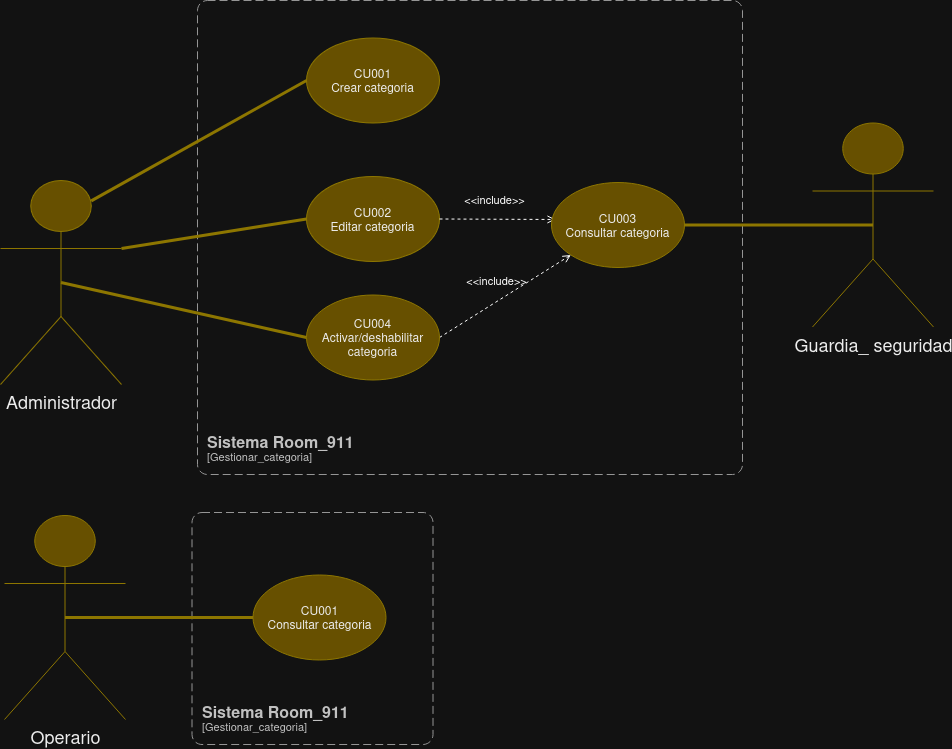

The diagram above was exported from draw.io. Its source (the exported page's mxGraphModel, read from the mxfile embedded in the PNG):
<mxGraphModel dx="1694" dy="1195" grid="0" gridSize="10" guides="1" tooltips="1" connect="1" arrows="1" fold="1" page="0" pageScale="1" pageWidth="827" pageHeight="1169" math="0" shadow="0">
  <root>
    <mxCell id="0" />
    <mxCell id="1" parent="0" />
    <mxCell id="7D8A_RnG27qtXMe_nxiY-1" parent="1" style="shape=umlActor;verticalLabelPosition=bottom;verticalAlign=top;html=1;fillColor=#e3c800;fontColor=#000000;strokeColor=#B09500;" value="&lt;font style=&quot;font-size: 18px;&quot;&gt;Administrador&lt;/font&gt;" vertex="1">
      <mxGeometry height="204" width="121" x="-275" y="-93" as="geometry" />
    </mxCell>
    <mxCell id="7D8A_RnG27qtXMe_nxiY-2" parent="1" style="ellipse;whiteSpace=wrap;html=1;fillColor=#e3c800;fontColor=#000000;strokeColor=#B09500;" value="&lt;div&gt;CU002&lt;/div&gt;&lt;div&gt;Editar categoria&lt;/div&gt;" vertex="1">
      <mxGeometry height="85" width="133" x="31" y="-97" as="geometry" />
    </mxCell>
    <mxCell id="7D8A_RnG27qtXMe_nxiY-4" parent="1" style="ellipse;whiteSpace=wrap;html=1;fillColor=#e3c800;fontColor=#000000;strokeColor=#B09500;" value="&lt;div&gt;CU001&lt;/div&gt;&lt;div&gt;Crear categoria&lt;/div&gt;" vertex="1">
      <mxGeometry height="85" width="133" x="31" y="-235.5" as="geometry" />
    </mxCell>
    <object placeholders="1" c4Name="Sistema Room_911" c4Type="SystemScopeBoundary" c4Application="Gestionar_categoria" label="&lt;font style=&quot;font-size: 16px&quot;&gt;&lt;b&gt;&lt;div style=&quot;text-align: left&quot;&gt;%c4Name%&lt;/div&gt;&lt;/b&gt;&lt;/font&gt;&lt;div style=&quot;text-align: left&quot;&gt;[%c4Application%]&lt;/div&gt;" id="7D8A_RnG27qtXMe_nxiY-5">
      <mxCell parent="1" style="rounded=1;fontSize=11;whiteSpace=wrap;html=1;dashed=1;arcSize=20;fillColor=none;strokeColor=#666666;fontColor=#333333;labelBackgroundColor=none;align=left;verticalAlign=bottom;labelBorderColor=none;spacingTop=0;spacing=10;dashPattern=8 4;metaEdit=1;rotatable=0;perimeter=rectanglePerimeter;noLabel=0;labelPadding=0;allowArrows=0;connectable=0;expand=0;recursiveResize=0;editable=1;pointerEvents=0;absoluteArcSize=1;points=[[0.25,0,0],[0.5,0,0],[0.75,0,0],[1,0.25,0],[1,0.5,0],[1,0.75,0],[0.75,1,0],[0.5,1,0],[0.25,1,0],[0,0.75,0],[0,0.5,0],[0,0.25,0]];" vertex="1">
        <mxGeometry height="474" width="545" x="-78" y="-273" as="geometry" />
      </mxCell>
    </object>
    <mxCell id="7D8A_RnG27qtXMe_nxiY-6" edge="1" parent="1" source="7D8A_RnG27qtXMe_nxiY-1" style="endArrow=none;startArrow=none;endFill=0;startFill=0;endSize=8;html=1;verticalAlign=bottom;labelBackgroundColor=none;strokeWidth=3;rounded=0;exitX=0.75;exitY=0.1;exitDx=0;exitDy=0;exitPerimeter=0;entryX=0;entryY=0.5;entryDx=0;entryDy=0;fillColor=#e3c800;strokeColor=#B09500;" target="7D8A_RnG27qtXMe_nxiY-4" value="">
      <mxGeometry relative="1" width="160" as="geometry">
        <mxPoint x="-958" y="470" as="sourcePoint" />
        <mxPoint x="-659" y="50" as="targetPoint" />
      </mxGeometry>
    </mxCell>
    <mxCell id="7D8A_RnG27qtXMe_nxiY-7" edge="1" parent="1" source="7D8A_RnG27qtXMe_nxiY-1" style="endArrow=none;startArrow=none;endFill=0;startFill=0;endSize=8;html=1;verticalAlign=bottom;labelBackgroundColor=none;strokeWidth=3;rounded=0;exitX=1;exitY=0.3333333333333333;exitDx=0;exitDy=0;exitPerimeter=0;entryX=0;entryY=0.5;entryDx=0;entryDy=0;fillColor=#e3c800;strokeColor=#B09500;" target="7D8A_RnG27qtXMe_nxiY-2" value="">
      <mxGeometry relative="1" width="160" as="geometry">
        <mxPoint x="-446" y="617" as="sourcePoint" />
        <mxPoint x="47" y="367" as="targetPoint" />
      </mxGeometry>
    </mxCell>
    <mxCell id="7D8A_RnG27qtXMe_nxiY-8" parent="1" style="shape=umlActor;verticalLabelPosition=bottom;verticalAlign=top;html=1;fillColor=#e3c800;fontColor=#000000;strokeColor=#B09500;" value="&lt;font style=&quot;font-size: 18px;&quot;&gt;Guardia_ seguridad&lt;/font&gt;" vertex="1">
      <mxGeometry height="204" width="121" x="537" y="-150.5" as="geometry" />
    </mxCell>
    <mxCell id="7D8A_RnG27qtXMe_nxiY-9" edge="1" parent="1" source="7D8A_RnG27qtXMe_nxiY-2" style="html=1;verticalAlign=bottom;labelBackgroundColor=none;endArrow=open;endFill=0;dashed=1;rounded=0;exitX=1;exitY=0.5;exitDx=0;exitDy=0;entryX=0.03;entryY=0.435;entryDx=0;entryDy=0;entryPerimeter=0;fillColor=#a0522d;strokeColor=light-dark(#6D1F00, #fcfcfc);" target="7D8A_RnG27qtXMe_nxiY-11" value="&amp;lt;&amp;lt;include&amp;gt;&amp;gt;">
      <mxGeometry relative="1" width="160" x="-0.0535" y="10" as="geometry">
        <mxPoint as="offset" />
        <mxPoint x="917.0000000000036" y="114" as="sourcePoint" />
        <mxPoint x="980.9999999999868" y="33.5" as="targetPoint" />
      </mxGeometry>
    </mxCell>
    <mxCell id="7D8A_RnG27qtXMe_nxiY-11" parent="1" style="ellipse;whiteSpace=wrap;html=1;fillColor=#e3c800;fontColor=#000000;strokeColor=#B09500;" value="&lt;div&gt;CU003&lt;/div&gt;&lt;div&gt;Consultar categoria&lt;/div&gt;" vertex="1">
      <mxGeometry height="85" width="133" x="276" y="-91" as="geometry" />
    </mxCell>
    <mxCell id="7D8A_RnG27qtXMe_nxiY-12" edge="1" parent="1" source="7D8A_RnG27qtXMe_nxiY-8" style="endArrow=none;startArrow=none;endFill=0;startFill=0;endSize=8;html=1;verticalAlign=bottom;labelBackgroundColor=none;strokeWidth=3;rounded=0;exitX=0.5;exitY=0.5;exitDx=0;exitDy=0;exitPerimeter=0;entryX=1;entryY=0.5;entryDx=0;entryDy=0;fillColor=#e3c800;strokeColor=#B09500;" target="7D8A_RnG27qtXMe_nxiY-11" value="">
      <mxGeometry relative="1" width="160" as="geometry">
        <mxPoint x="700" y="315" as="sourcePoint" />
        <mxPoint x="322" y="440" as="targetPoint" />
      </mxGeometry>
    </mxCell>
    <mxCell id="7D8A_RnG27qtXMe_nxiY-15" parent="1" style="shape=umlActor;verticalLabelPosition=bottom;verticalAlign=top;html=1;fillColor=#e3c800;fontColor=#000000;strokeColor=#B09500;" value="&lt;font style=&quot;font-size: 18px;&quot;&gt;Operario&lt;/font&gt;" vertex="1">
      <mxGeometry height="204" width="121" x="-271" y="242" as="geometry" />
    </mxCell>
    <mxCell id="7D8A_RnG27qtXMe_nxiY-16" parent="1" style="ellipse;whiteSpace=wrap;html=1;fillColor=#e3c800;fontColor=#000000;strokeColor=#B09500;" value="&lt;div&gt;CU001&lt;/div&gt;&lt;div&gt;Consultar categoria&lt;/div&gt;" vertex="1">
      <mxGeometry height="85" width="133" x="-22.5" y="301.5" as="geometry" />
    </mxCell>
    <object placeholders="1" c4Name="Sistema Room_911" c4Type="SystemScopeBoundary" c4Application="Gestionar_categoria" label="&lt;font style=&quot;font-size: 16px&quot;&gt;&lt;b&gt;&lt;div style=&quot;text-align: left&quot;&gt;%c4Name%&lt;/div&gt;&lt;/b&gt;&lt;/font&gt;&lt;div style=&quot;text-align: left&quot;&gt;[%c4Application%]&lt;/div&gt;" id="7D8A_RnG27qtXMe_nxiY-17">
      <mxCell parent="1" style="rounded=1;fontSize=11;whiteSpace=wrap;html=1;dashed=1;arcSize=20;fillColor=none;strokeColor=#666666;fontColor=#333333;labelBackgroundColor=none;align=left;verticalAlign=bottom;labelBorderColor=none;spacingTop=0;spacing=10;dashPattern=8 4;metaEdit=1;rotatable=0;perimeter=rectanglePerimeter;noLabel=0;labelPadding=0;allowArrows=0;connectable=0;expand=0;recursiveResize=0;editable=1;pointerEvents=0;absoluteArcSize=1;points=[[0.25,0,0],[0.5,0,0],[0.75,0,0],[1,0.25,0],[1,0.5,0],[1,0.75,0],[0.75,1,0],[0.5,1,0],[0.25,1,0],[0,0.75,0],[0,0.5,0],[0,0.25,0]];" vertex="1">
        <mxGeometry height="232" width="241" x="-83.5" y="239" as="geometry" />
      </mxCell>
    </object>
    <mxCell id="7D8A_RnG27qtXMe_nxiY-18" edge="1" parent="1" source="7D8A_RnG27qtXMe_nxiY-15" style="endArrow=none;startArrow=none;endFill=0;startFill=0;endSize=8;html=1;verticalAlign=bottom;labelBackgroundColor=none;strokeWidth=3;rounded=0;exitX=0.5;exitY=0.5;exitDx=0;exitDy=0;exitPerimeter=0;entryX=0;entryY=0.5;entryDx=0;entryDy=0;fillColor=#e3c800;strokeColor=#B09500;" target="7D8A_RnG27qtXMe_nxiY-16" value="">
      <mxGeometry relative="1" width="160" as="geometry">
        <mxPoint x="-277.5" y="499" as="sourcePoint" />
        <mxPoint x="-53.5" y="557" as="targetPoint" />
      </mxGeometry>
    </mxCell>
    <mxCell id="7D8A_RnG27qtXMe_nxiY-20" edge="1" parent="1" source="7D8A_RnG27qtXMe_nxiY-23" style="html=1;verticalAlign=bottom;labelBackgroundColor=none;endArrow=open;endFill=0;dashed=1;rounded=0;exitX=1;exitY=0.5;exitDx=0;exitDy=0;entryX=0;entryY=1;entryDx=0;entryDy=0;" target="7D8A_RnG27qtXMe_nxiY-11" value="&amp;lt;&amp;lt;include&amp;gt;&amp;gt;">
      <mxGeometry relative="1" width="160" x="-0.0535" y="10" as="geometry">
        <mxPoint as="offset" />
        <mxPoint x="172" y="-13" as="sourcePoint" />
        <mxPoint x="242" y="-34.5" as="targetPoint" />
      </mxGeometry>
    </mxCell>
    <mxCell id="7D8A_RnG27qtXMe_nxiY-23" parent="1" style="ellipse;whiteSpace=wrap;html=1;fillColor=#e3c800;fontColor=#000000;strokeColor=#B09500;" value="&lt;div&gt;CU004&lt;/div&gt;Activar/deshabilitar categoria" vertex="1">
      <mxGeometry height="85" width="133" x="31" y="21.5" as="geometry" />
    </mxCell>
    <mxCell id="7D8A_RnG27qtXMe_nxiY-24" edge="1" parent="1" source="7D8A_RnG27qtXMe_nxiY-1" style="endArrow=none;startArrow=none;endFill=0;startFill=0;endSize=8;html=1;verticalAlign=bottom;labelBackgroundColor=none;strokeWidth=3;rounded=0;exitX=0.5;exitY=0.5;exitDx=0;exitDy=0;exitPerimeter=0;entryX=0;entryY=0.5;entryDx=0;entryDy=0;fillColor=#e3c800;strokeColor=#B09500;" target="7D8A_RnG27qtXMe_nxiY-23" value="">
      <mxGeometry relative="1" width="160" as="geometry">
        <mxPoint x="-11" y="186" as="sourcePoint" />
        <mxPoint x="174" y="157" as="targetPoint" />
      </mxGeometry>
    </mxCell>
  </root>
</mxGraphModel>